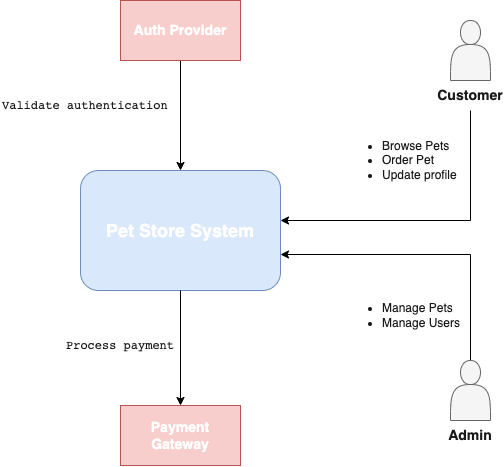

The diagram above was exported from draw.io. Its source (the exported page's mxGraphModel, read from the mxfile embedded in the PNG):
<mxGraphModel dx="946" dy="589" grid="1" gridSize="10" guides="1" tooltips="1" connect="1" arrows="1" fold="1" page="1" pageScale="1" pageWidth="827" pageHeight="1169" math="0" shadow="0">
  <root>
    <mxCell id="0" />
    <mxCell id="1" parent="0" />
    <mxCell id="1ndnLdJ71lCSS5pZQe4O-1" value="&lt;h2&gt;&lt;font color=&quot;#ffffff&quot;&gt;Pet Store System&lt;/font&gt;&lt;/h2&gt;" style="rounded=1;whiteSpace=wrap;html=1;fillColor=#dae8fc;strokeColor=#6c8ebf;" vertex="1" parent="1">
      <mxGeometry x="300" y="240" width="200" height="120" as="geometry" />
    </mxCell>
    <mxCell id="1ndnLdJ71lCSS5pZQe4O-9" style="edgeStyle=orthogonalEdgeStyle;rounded=0;orthogonalLoop=1;jettySize=auto;html=1;entryX=1;entryY=0.7;entryDx=0;entryDy=0;entryPerimeter=0;fontColor=#1A1A1A;exitX=0.5;exitY=0;exitDx=0;exitDy=0;" edge="1" parent="1" source="1ndnLdJ71lCSS5pZQe4O-3" target="1ndnLdJ71lCSS5pZQe4O-1">
      <mxGeometry relative="1" as="geometry" />
    </mxCell>
    <mxCell id="1ndnLdJ71lCSS5pZQe4O-10" style="edgeStyle=orthogonalEdgeStyle;rounded=0;orthogonalLoop=1;jettySize=auto;html=1;fontColor=#1A1A1A;exitX=0.5;exitY=1;exitDx=0;exitDy=0;" edge="1" parent="1" source="1ndnLdJ71lCSS5pZQe4O-5" target="1ndnLdJ71lCSS5pZQe4O-1">
      <mxGeometry relative="1" as="geometry">
        <Array as="points">
          <mxPoint x="690" y="290" />
        </Array>
      </mxGeometry>
    </mxCell>
    <mxCell id="1ndnLdJ71lCSS5pZQe4O-12" style="edgeStyle=orthogonalEdgeStyle;rounded=0;orthogonalLoop=1;jettySize=auto;html=1;entryX=0.5;entryY=0;entryDx=0;entryDy=0;fontColor=#FFFFFF;" edge="1" parent="1" source="1ndnLdJ71lCSS5pZQe4O-11" target="1ndnLdJ71lCSS5pZQe4O-1">
      <mxGeometry relative="1" as="geometry" />
    </mxCell>
    <mxCell id="1ndnLdJ71lCSS5pZQe4O-17" value="" style="group" vertex="1" connectable="0" parent="1">
      <mxGeometry x="220" y="70" width="240" height="130" as="geometry" />
    </mxCell>
    <mxCell id="1ndnLdJ71lCSS5pZQe4O-11" value="&lt;h3&gt;&lt;font color=&quot;#ffffff&quot;&gt;Auth Provider&lt;/font&gt;&lt;/h3&gt;" style="rounded=0;whiteSpace=wrap;html=1;fillColor=#f8cecc;strokeColor=#b85450;" vertex="1" parent="1ndnLdJ71lCSS5pZQe4O-17">
      <mxGeometry x="120" width="120" height="60" as="geometry" />
    </mxCell>
    <mxCell id="1ndnLdJ71lCSS5pZQe4O-13" value="&lt;p style=&quot;line-height: 1.2;&quot;&gt;&lt;/p&gt;&lt;pre&gt;&lt;font color=&quot;#1a1a1a&quot;&gt;Validate &lt;/font&gt;&lt;font color=&quot;#1a1a1a&quot;&gt;authentication&lt;/font&gt;&lt;/pre&gt;&lt;p&gt;&lt;/p&gt;" style="text;html=1;align=left;verticalAlign=middle;resizable=0;points=[];autosize=1;strokeColor=none;fillColor=none;fontColor=#FFFFFF;" vertex="1" parent="1ndnLdJ71lCSS5pZQe4O-17">
      <mxGeometry y="80" width="190" height="50" as="geometry" />
    </mxCell>
    <mxCell id="1ndnLdJ71lCSS5pZQe4O-21" style="edgeStyle=orthogonalEdgeStyle;rounded=0;orthogonalLoop=1;jettySize=auto;html=1;entryX=0.5;entryY=1;entryDx=0;entryDy=0;fontColor=#1A1A1A;verticalAlign=top;startArrow=classic;startFill=1;endArrow=none;endFill=0;" edge="1" parent="1" source="1ndnLdJ71lCSS5pZQe4O-19" target="1ndnLdJ71lCSS5pZQe4O-1">
      <mxGeometry relative="1" as="geometry" />
    </mxCell>
    <mxCell id="1ndnLdJ71lCSS5pZQe4O-22" value="" style="group" vertex="1" connectable="0" parent="1">
      <mxGeometry x="284" y="390" width="176" height="145" as="geometry" />
    </mxCell>
    <mxCell id="1ndnLdJ71lCSS5pZQe4O-19" value="&lt;h3&gt;&lt;font color=&quot;#ffffff&quot;&gt;Payment Gateway&lt;/font&gt;&lt;/h3&gt;" style="rounded=0;whiteSpace=wrap;html=1;fillColor=#f8cecc;strokeColor=#b85450;" vertex="1" parent="1ndnLdJ71lCSS5pZQe4O-22">
      <mxGeometry x="56" y="85" width="120" height="60" as="geometry" />
    </mxCell>
    <mxCell id="1ndnLdJ71lCSS5pZQe4O-20" value="&lt;p style=&quot;line-height: 1.2;&quot;&gt;&lt;/p&gt;&lt;pre&gt;&lt;font color=&quot;#1a1a1a&quot;&gt;Process payment&lt;/font&gt;&lt;/pre&gt;&lt;p&gt;&lt;/p&gt;" style="text;html=1;align=left;verticalAlign=middle;resizable=0;points=[];autosize=1;strokeColor=none;fillColor=none;fontColor=#FFFFFF;" vertex="1" parent="1ndnLdJ71lCSS5pZQe4O-22">
      <mxGeometry width="130" height="50" as="geometry" />
    </mxCell>
    <mxCell id="1ndnLdJ71lCSS5pZQe4O-24" value="" style="group" vertex="1" connectable="0" parent="1">
      <mxGeometry x="560" y="90" width="160" height="180" as="geometry" />
    </mxCell>
    <mxCell id="1ndnLdJ71lCSS5pZQe4O-7" value="" style="group" vertex="1" connectable="0" parent="1ndnLdJ71lCSS5pZQe4O-24">
      <mxGeometry x="100" width="60" height="90" as="geometry" />
    </mxCell>
    <mxCell id="1ndnLdJ71lCSS5pZQe4O-4" value="" style="shape=actor;whiteSpace=wrap;html=1;fontColor=#333333;fillColor=#f5f5f5;strokeColor=#666666;" vertex="1" parent="1ndnLdJ71lCSS5pZQe4O-7">
      <mxGeometry x="10" width="40" height="60" as="geometry" />
    </mxCell>
    <mxCell id="1ndnLdJ71lCSS5pZQe4O-5" value="&lt;h3&gt;&lt;font color=&quot;#1a1a1a&quot;&gt;Customer&lt;/font&gt;&lt;/h3&gt;" style="text;html=1;strokeColor=none;fillColor=none;align=center;verticalAlign=middle;whiteSpace=wrap;rounded=0;fontColor=#FFFFFF;" vertex="1" parent="1ndnLdJ71lCSS5pZQe4O-7">
      <mxGeometry y="60" width="60" height="30" as="geometry" />
    </mxCell>
    <mxCell id="1ndnLdJ71lCSS5pZQe4O-23" value="&lt;ul&gt;&lt;li&gt;Browse Pets&lt;/li&gt;&lt;li&gt;Order Pet&lt;/li&gt;&lt;li style=&quot;&quot;&gt;Update profile&lt;/li&gt;&lt;/ul&gt;" style="text;html=1;align=left;verticalAlign=middle;resizable=0;points=[];autosize=1;strokeColor=none;fillColor=none;fontColor=#1A1A1A;" vertex="1" parent="1ndnLdJ71lCSS5pZQe4O-24">
      <mxGeometry y="100" width="140" height="80" as="geometry" />
    </mxCell>
    <mxCell id="1ndnLdJ71lCSS5pZQe4O-27" value="" style="group" vertex="1" connectable="0" parent="1">
      <mxGeometry x="560" y="350" width="160" height="170" as="geometry" />
    </mxCell>
    <mxCell id="1ndnLdJ71lCSS5pZQe4O-8" value="" style="group" vertex="1" connectable="0" parent="1ndnLdJ71lCSS5pZQe4O-27">
      <mxGeometry x="100" y="80" width="60" height="90" as="geometry" />
    </mxCell>
    <mxCell id="1ndnLdJ71lCSS5pZQe4O-3" value="" style="shape=actor;whiteSpace=wrap;html=1;fontColor=#333333;fillColor=#f5f5f5;strokeColor=#666666;" vertex="1" parent="1ndnLdJ71lCSS5pZQe4O-8">
      <mxGeometry x="10" width="40" height="60" as="geometry" />
    </mxCell>
    <mxCell id="1ndnLdJ71lCSS5pZQe4O-6" value="&lt;h3&gt;&lt;font color=&quot;#1a1a1a&quot;&gt;Admin&lt;/font&gt;&lt;/h3&gt;" style="text;html=1;strokeColor=none;fillColor=none;align=center;verticalAlign=middle;whiteSpace=wrap;rounded=0;fontColor=#FFFFFF;" vertex="1" parent="1ndnLdJ71lCSS5pZQe4O-8">
      <mxGeometry y="60" width="60" height="30" as="geometry" />
    </mxCell>
    <mxCell id="1ndnLdJ71lCSS5pZQe4O-26" value="&lt;ul&gt;&lt;li&gt;Manage Pets&lt;/li&gt;&lt;li&gt;Manage Users&lt;/li&gt;&lt;/ul&gt;" style="text;html=1;align=left;verticalAlign=middle;resizable=0;points=[];autosize=1;strokeColor=none;fillColor=none;fontColor=#1A1A1A;" vertex="1" parent="1ndnLdJ71lCSS5pZQe4O-27">
      <mxGeometry width="140" height="70" as="geometry" />
    </mxCell>
  </root>
</mxGraphModel>